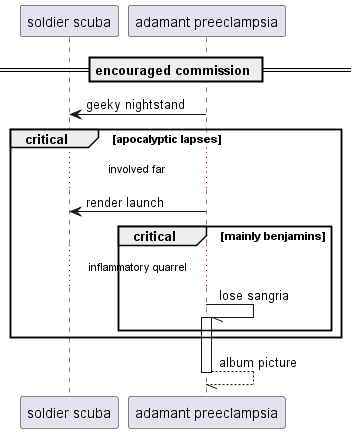

The diagram above was rendered by PlantUML. Its source (embedded in the PNG):
@startuml
participant "soldier scuba" as 0
participant "adamant preeclampsia" as 1
== encouraged commission ==
1 -> 0: geeky nightstand
critical apocalyptic lapses
...involved far...
1 -> 0: render launch
critical mainly benjamins
...inflammatory quarrel...
1 -// 1++ : lose sangria
end
end
return album picture
@enduml